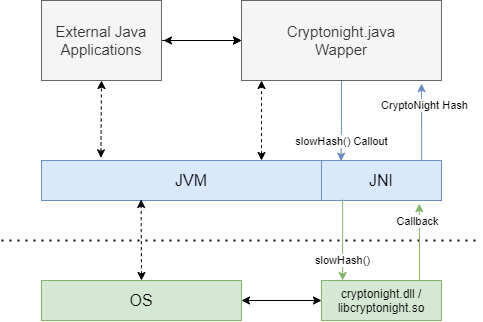

The diagram above was exported from draw.io. Its source (the exported page's mxGraphModel, read from the mxfile embedded in the PNG):
<mxGraphModel dx="698" dy="706" grid="1" gridSize="10" guides="1" tooltips="1" connect="1" arrows="1" fold="1" page="1" pageScale="1" pageWidth="827" pageHeight="1169" math="0" shadow="0">
  <root>
    <mxCell id="0" />
    <mxCell id="1" parent="0" />
    <mxCell id="ipOReagTIo9FCWikkoG_-15" style="edgeStyle=orthogonalEdgeStyle;rounded=0;orthogonalLoop=1;jettySize=auto;html=1;exitX=0.5;exitY=1;exitDx=0;exitDy=0;entryX=0.163;entryY=0.017;entryDx=0;entryDy=0;entryPerimeter=0;fillColor=#dae8fc;strokeColor=#6c8ebf;" edge="1" parent="1" source="ipOReagTIo9FCWikkoG_-1" target="ipOReagTIo9FCWikkoG_-6">
      <mxGeometry relative="1" as="geometry" />
    </mxCell>
    <mxCell id="ipOReagTIo9FCWikkoG_-20" value="slowHash() Callout" style="edgeLabel;html=1;align=center;verticalAlign=middle;resizable=0;points=[];" vertex="1" connectable="0" parent="ipOReagTIo9FCWikkoG_-15">
      <mxGeometry x="-0.2848" y="-1" relative="1" as="geometry">
        <mxPoint x="1" y="31" as="offset" />
      </mxGeometry>
    </mxCell>
    <mxCell id="ipOReagTIo9FCWikkoG_-1" value="&lt;font style=&quot;font-size: 15px&quot;&gt;Cryptonight.java&lt;br&gt;Wapper&lt;/font&gt;" style="rounded=0;whiteSpace=wrap;html=1;fillColor=#f5f5f5;strokeColor=#666666;fontColor=#333333;" vertex="1" parent="1">
      <mxGeometry x="280" y="80" width="200" height="80" as="geometry" />
    </mxCell>
    <mxCell id="ipOReagTIo9FCWikkoG_-4" value="" style="edgeStyle=orthogonalEdgeStyle;rounded=0;orthogonalLoop=1;jettySize=auto;html=1;" edge="1" parent="1" source="ipOReagTIo9FCWikkoG_-2" target="ipOReagTIo9FCWikkoG_-1">
      <mxGeometry relative="1" as="geometry" />
    </mxCell>
    <mxCell id="ipOReagTIo9FCWikkoG_-2" value="&lt;span style=&quot;font-size: 15px&quot;&gt;External Java Applications&lt;/span&gt;" style="rounded=0;whiteSpace=wrap;html=1;fillColor=#f5f5f5;strokeColor=#666666;fontColor=#333333;" vertex="1" parent="1">
      <mxGeometry x="80" y="80" width="120" height="80" as="geometry" />
    </mxCell>
    <mxCell id="ipOReagTIo9FCWikkoG_-3" value="" style="endArrow=classic;startArrow=classic;html=1;entryX=0;entryY=0.5;entryDx=0;entryDy=0;" edge="1" parent="1" target="ipOReagTIo9FCWikkoG_-1">
      <mxGeometry width="50" height="50" relative="1" as="geometry">
        <mxPoint x="202" y="120" as="sourcePoint" />
        <mxPoint x="340" y="290" as="targetPoint" />
      </mxGeometry>
    </mxCell>
    <mxCell id="ipOReagTIo9FCWikkoG_-5" value="&lt;font style=&quot;font-size: 16px&quot;&gt;JVM&lt;/font&gt;" style="rounded=0;whiteSpace=wrap;html=1;fillColor=#dae8fc;strokeColor=#6c8ebf;" vertex="1" parent="1">
      <mxGeometry x="80" y="240" width="300" height="40" as="geometry" />
    </mxCell>
    <mxCell id="ipOReagTIo9FCWikkoG_-6" value="&lt;font style=&quot;font-size: 16px&quot;&gt;JNI&lt;/font&gt;" style="rounded=0;whiteSpace=wrap;html=1;fillColor=#dae8fc;strokeColor=#6c8ebf;" vertex="1" parent="1">
      <mxGeometry x="360" y="240" width="120" height="40" as="geometry" />
    </mxCell>
    <mxCell id="ipOReagTIo9FCWikkoG_-7" value="" style="endArrow=classic;startArrow=classic;html=1;exitX=0.198;exitY=-0.067;exitDx=0;exitDy=0;dashed=1;exitPerimeter=0;" edge="1" parent="1" source="ipOReagTIo9FCWikkoG_-5">
      <mxGeometry width="50" height="50" relative="1" as="geometry">
        <mxPoint x="90" y="210" as="sourcePoint" />
        <mxPoint x="140" y="160" as="targetPoint" />
      </mxGeometry>
    </mxCell>
    <mxCell id="ipOReagTIo9FCWikkoG_-8" value="" style="endArrow=classic;startArrow=classic;html=1;exitX=0.25;exitY=0;exitDx=0;exitDy=0;dashed=1;" edge="1" parent="1">
      <mxGeometry width="50" height="50" relative="1" as="geometry">
        <mxPoint x="300" y="240.0000000000001" as="sourcePoint" />
        <mxPoint x="300" y="160.0000000000001" as="targetPoint" />
      </mxGeometry>
    </mxCell>
    <mxCell id="ipOReagTIo9FCWikkoG_-9" value="" style="endArrow=none;dashed=1;html=1;dashPattern=1 3;strokeWidth=2;" edge="1" parent="1">
      <mxGeometry width="50" height="50" relative="1" as="geometry">
        <mxPoint x="40" y="320" as="sourcePoint" />
        <mxPoint x="520" y="320" as="targetPoint" />
      </mxGeometry>
    </mxCell>
    <mxCell id="ipOReagTIo9FCWikkoG_-10" value="&lt;font style=&quot;font-size: 16px&quot;&gt;OS&lt;/font&gt;" style="rounded=0;whiteSpace=wrap;html=1;fillColor=#d5e8d4;strokeColor=#82b366;" vertex="1" parent="1">
      <mxGeometry x="80" y="360" width="200" height="40" as="geometry" />
    </mxCell>
    <mxCell id="ipOReagTIo9FCWikkoG_-11" value="cryptonight.dll /&lt;br&gt;libcryptonight.so" style="rounded=0;whiteSpace=wrap;html=1;fillColor=#d5e8d4;strokeColor=#82b366;" vertex="1" parent="1">
      <mxGeometry x="360" y="360" width="120" height="40" as="geometry" />
    </mxCell>
    <mxCell id="ipOReagTIo9FCWikkoG_-13" value="" style="endArrow=classic;startArrow=classic;html=1;dashed=1;entryX=0.332;entryY=0.975;entryDx=0;entryDy=0;entryPerimeter=0;exitX=0.5;exitY=0;exitDx=0;exitDy=0;" edge="1" parent="1" source="ipOReagTIo9FCWikkoG_-10" target="ipOReagTIo9FCWikkoG_-5">
      <mxGeometry width="50" height="50" relative="1" as="geometry">
        <mxPoint x="200" y="320" as="sourcePoint" />
        <mxPoint x="260" y="390" as="targetPoint" />
      </mxGeometry>
    </mxCell>
    <mxCell id="ipOReagTIo9FCWikkoG_-14" value="" style="endArrow=classic;startArrow=classic;html=1;exitX=1;exitY=0.5;exitDx=0;exitDy=0;entryX=0;entryY=0.5;entryDx=0;entryDy=0;" edge="1" parent="1" source="ipOReagTIo9FCWikkoG_-10" target="ipOReagTIo9FCWikkoG_-11">
      <mxGeometry width="50" height="50" relative="1" as="geometry">
        <mxPoint x="300" y="430" as="sourcePoint" />
        <mxPoint x="350" y="380" as="targetPoint" />
      </mxGeometry>
    </mxCell>
    <mxCell id="ipOReagTIo9FCWikkoG_-17" value="" style="endArrow=classic;html=1;exitX=0.176;exitY=0.975;exitDx=0;exitDy=0;exitPerimeter=0;entryX=0.176;entryY=0;entryDx=0;entryDy=0;entryPerimeter=0;fillColor=#d5e8d4;strokeColor=#82b366;" edge="1" parent="1" source="ipOReagTIo9FCWikkoG_-6" target="ipOReagTIo9FCWikkoG_-11">
      <mxGeometry width="50" height="50" relative="1" as="geometry">
        <mxPoint x="320" y="460" as="sourcePoint" />
        <mxPoint x="370" y="410" as="targetPoint" />
      </mxGeometry>
    </mxCell>
    <mxCell id="ipOReagTIo9FCWikkoG_-22" value="slowHash()" style="edgeLabel;html=1;align=center;verticalAlign=middle;resizable=0;points=[];" vertex="1" connectable="0" parent="ipOReagTIo9FCWikkoG_-17">
      <mxGeometry x="0.2346" relative="1" as="geometry">
        <mxPoint x="-1" y="11" as="offset" />
      </mxGeometry>
    </mxCell>
    <mxCell id="ipOReagTIo9FCWikkoG_-18" value="" style="endArrow=classic;html=1;entryX=0.815;entryY=1.079;entryDx=0;entryDy=0;entryPerimeter=0;fillColor=#d5e8d4;strokeColor=#82b366;" edge="1" parent="1" target="ipOReagTIo9FCWikkoG_-6">
      <mxGeometry width="50" height="50" relative="1" as="geometry">
        <mxPoint x="458" y="360" as="sourcePoint" />
        <mxPoint x="590" y="360" as="targetPoint" />
      </mxGeometry>
    </mxCell>
    <mxCell id="ipOReagTIo9FCWikkoG_-23" value="Callback" style="edgeLabel;html=1;align=center;verticalAlign=middle;resizable=0;points=[];" vertex="1" connectable="0" parent="ipOReagTIo9FCWikkoG_-18">
      <mxGeometry x="0.3492" y="2" relative="1" as="geometry">
        <mxPoint y="-8" as="offset" />
      </mxGeometry>
    </mxCell>
    <mxCell id="ipOReagTIo9FCWikkoG_-19" value="" style="endArrow=classic;html=1;entryX=0.815;entryY=1.079;entryDx=0;entryDy=0;entryPerimeter=0;fillColor=#dae8fc;strokeColor=#6c8ebf;" edge="1" parent="1">
      <mxGeometry width="50" height="50" relative="1" as="geometry">
        <mxPoint x="460.2" y="240" as="sourcePoint" />
        <mxPoint x="459.99999999999994" y="163.15999999999997" as="targetPoint" />
      </mxGeometry>
    </mxCell>
    <mxCell id="ipOReagTIo9FCWikkoG_-21" value="CryptoNight Hash" style="edgeLabel;html=1;align=center;verticalAlign=middle;resizable=0;points=[];" vertex="1" connectable="0" parent="ipOReagTIo9FCWikkoG_-19">
      <mxGeometry x="0.4574" y="-3" relative="1" as="geometry">
        <mxPoint as="offset" />
      </mxGeometry>
    </mxCell>
  </root>
</mxGraphModel>